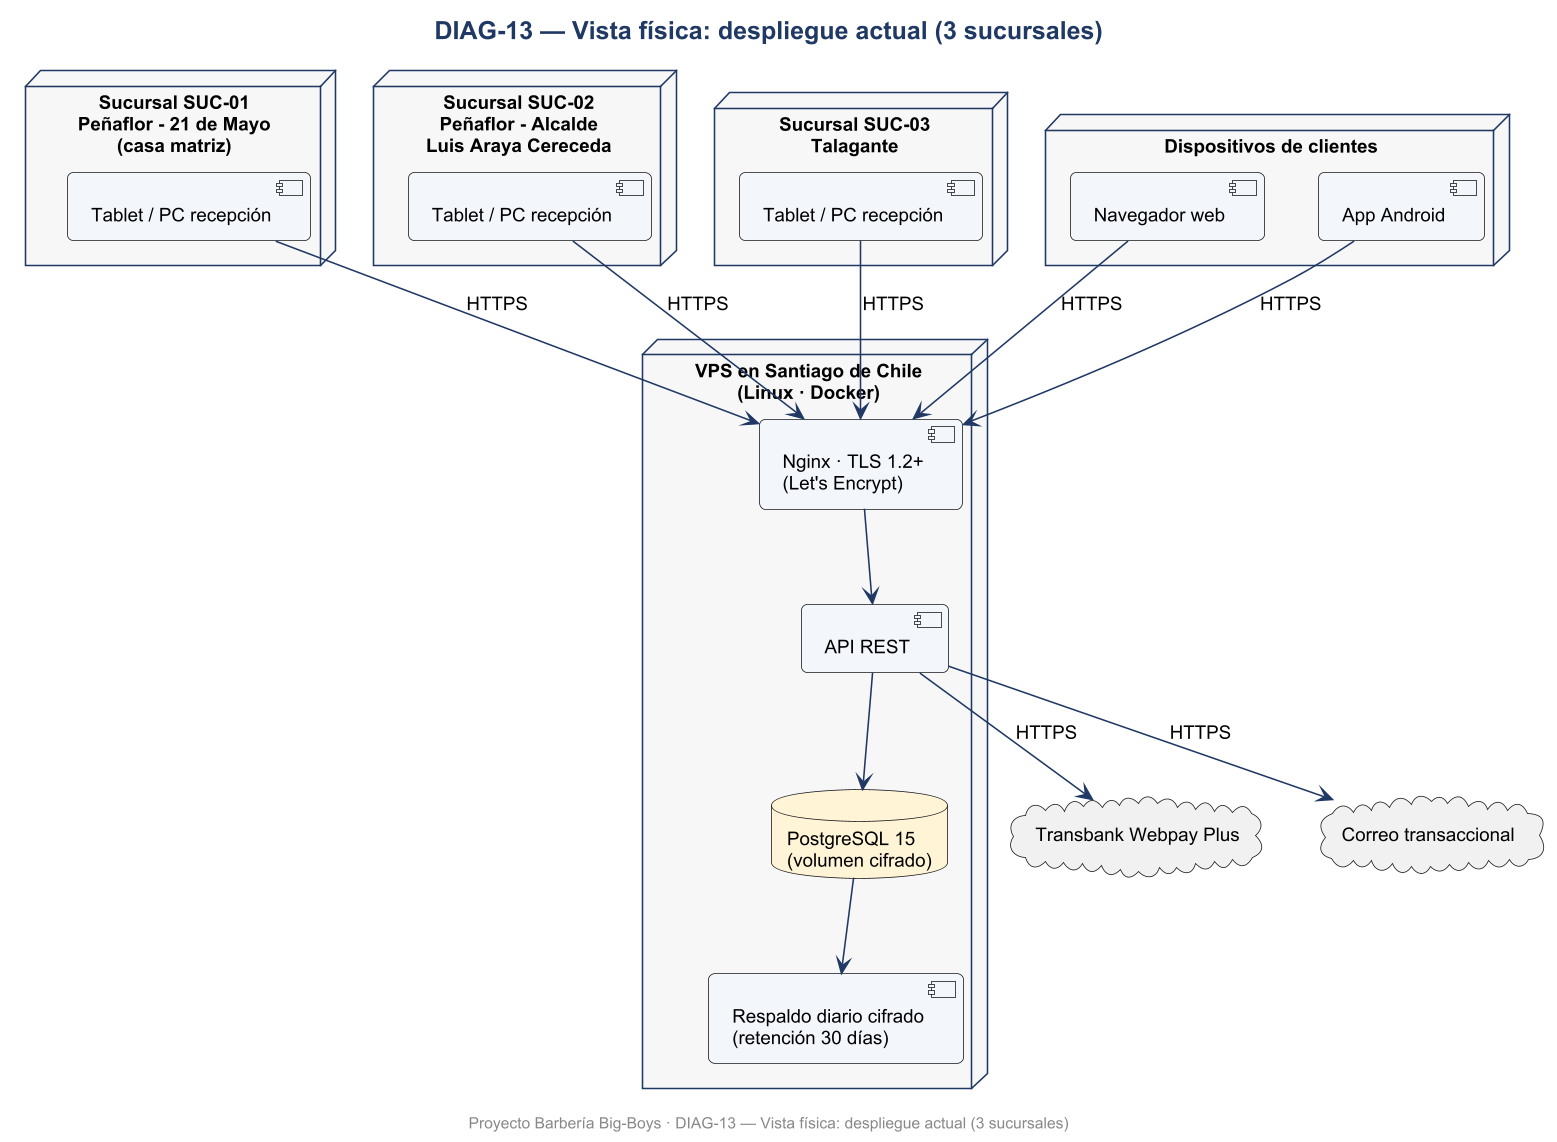

The diagram above was rendered by PlantUML. Its source (embedded in the PNG):
@startuml DIAG-13_Vista_fisica_despliegue_actual_3_sucursales
skinparamlocked dpi 150
skinparam defaultFontName Arial
skinparam defaultFontSize 12
skinparam shadowing false
skinparam roundcorner 8
skinparam titleFontSize 16
skinparam titleFontStyle bold
skinparam titleFontColor #1F3864
skinparam ArrowColor #1F3864
skinparam BorderColor #1F3864
skinparam BackgroundColor #FFFFFF
skinparam class {
  BackgroundColor #F3F6FB
  HeaderBackgroundColor #DCE6F2
  BorderColor #1F3864
}
skinparam usecase {
  BackgroundColor #F3F6FB
  BorderColor #1F3864
}
skinparam actorBorderColor #1F3864
skinparam packageBorderColor #1F3864
skinparam componentBackgroundColor #F3F6FB
skinparam nodeBackgroundColor #F7F7F7
skinparam databaseBackgroundColor #FFF4D6
skinparam activityBackgroundColor #F3F6FB
skinparam activityBorderColor #1F3864
skinparam stateBackgroundColor #F3F6FB
skinparam stateBorderColor #1F3864
skinparam sequenceParticipantBackgroundColor #F3F6FB
skinparam sequenceLifeLineBorderColor #8899AA
skinparam noteBackgroundColor #FFF9E6
skinparam noteBorderColor #C9A227

title DIAG-13 — Vista física: despliegue actual (3 sucursales)
node "Sucursal SUC-01\nPeñaflor - 21 de Mayo\n(casa matriz)" as S1 {
  [Tablet / PC recepción] as T1
}
node "Sucursal SUC-02\nPeñaflor - Alcalde\nLuis Araya Cereceda" as S2 {
  [Tablet / PC recepción] as T2
}
node "Sucursal SUC-03\nTalagante" as S3 {
  [Tablet / PC recepción] as T3
}
node "Dispositivos de clientes" as CL {
  [Navegador web] as NAV
  [App Android] as AND
}
node "VPS en Santiago de Chile\n(Linux · Docker)" as VPS {
  [Nginx · TLS 1.2+\n(Let's Encrypt)] as NG
  [API REST] as API
  database "PostgreSQL 15\n(volumen cifrado)" as PG
  [Respaldo diario cifrado\n(retención 30 días)] as BK
}
cloud "Transbank Webpay Plus" as WP
cloud "Correo transaccional" as ML
T1 --> NG : HTTPS
T2 --> NG : HTTPS
T3 --> NG : HTTPS
NAV --> NG : HTTPS
AND --> NG : HTTPS
NG --> API
API --> PG
PG --> BK
API --> WP : HTTPS
API --> ML : HTTPS

footer Proyecto Barbería Big-Boys · DIAG-13 — Vista física: despliegue actual (3 sucursales)
@enduml